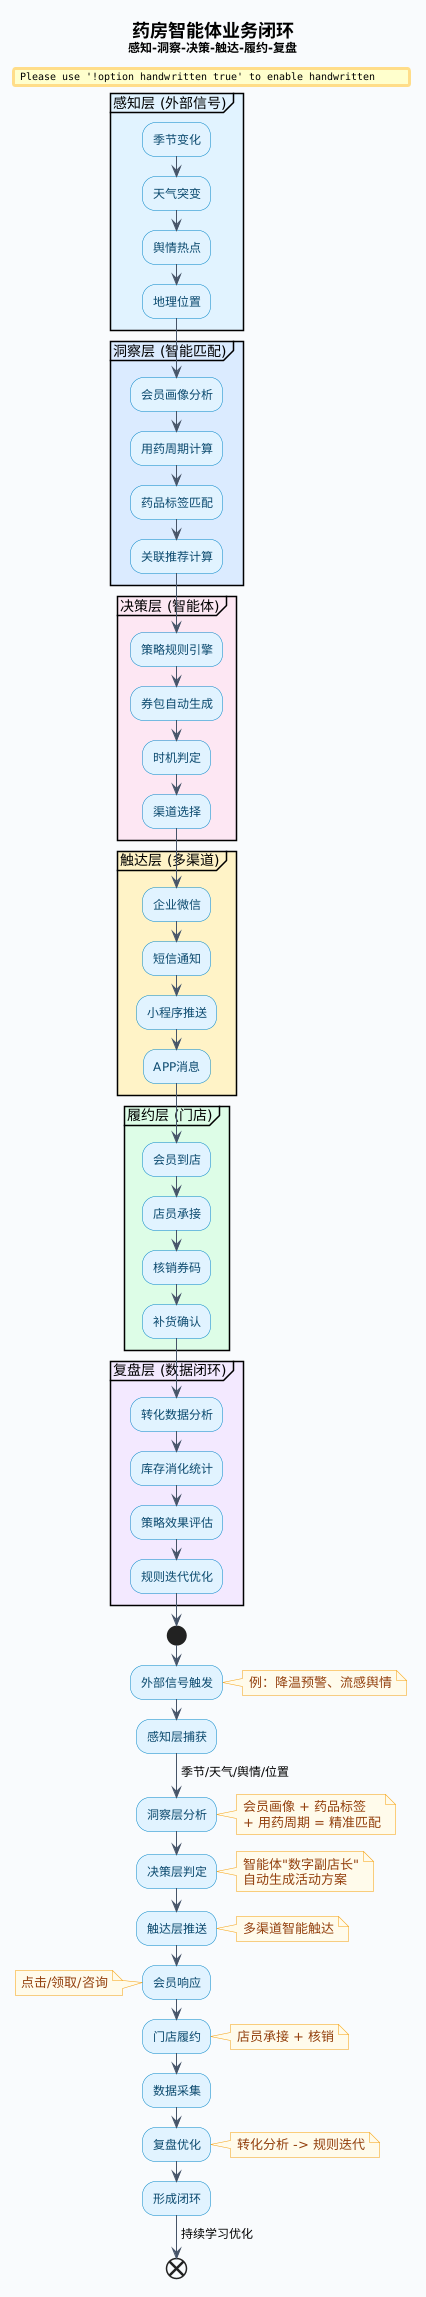

The diagram above was rendered by PlantUML. Its source (embedded in the PNG):
@startuml 药房智能体业务闭环流程图
skinparam backgroundColor #f8fafc
skinparam shadowing false
skinparam arrowColor #475569
skinparam arrowFontSize 12
skinparam handwritten false

skinparam activity {
  BackgroundColor #e0f2fe
  BorderColor #0284c7
  FontColor #0c4a6e
}

skinparam start {
  BackgroundColor #22c55e
  BorderColor #16a34a
}

skinparam end {
  BackgroundColor #f87171
  BorderColor #dc2626
}

skinparam note {
  BackgroundColor #fffbeb
  BorderColor #f59e0b
  FontColor #92400e
}

title
  <b><size:18>药房智能体业务闭环</size></b>
  <size:12>感知-洞察-决策-触达-履约-复盘</size>
end title

partition "感知层 (外部信号)" #e0f2fe {
  :季节变化;
  :天气突变;
  :舆情热点;
  :地理位置;
}

partition "洞察层 (智能匹配)" #dbeafe {
  :会员画像分析;
  :用药周期计算;
  :药品标签匹配;
  :关联推荐计算;
}

partition "决策层 (智能体)" #fce7f3 {
  :策略规则引擎;
  :券包自动生成;
  :时机判定;
  :渠道选择;
}

partition "触达层 (多渠道)" #fef3c7 {
  :企业微信;
  :短信通知;
  :小程序推送;
  :APP消息;
}

partition "履约层 (门店)" #dcfce7 {
  :会员到店;
  :店员承接;
  :核销券码;
  :补货确认;
}

partition "复盘层 (数据闭环)" #f3e8ff {
  :转化数据分析;
  :库存消化统计;
  :策略效果评估;
  :规则迭代优化;
}

start

:外部信号触发;
note right: 例：降温预警、流感舆情

:感知层捕获;
-> 季节/天气/舆情/位置;

:洞察层分析;
note right
  会员画像 + 药品标签
  + 用药周期 = 精准匹配
end note

:决策层判定;
note right
  智能体"数字副店长"
  自动生成活动方案
end note

:触达层推送;
note right: 多渠道智能触达

:会员响应;
note left: 点击/领取/咨询

:门店履约;
note right: 店员承接 + 核销

:数据采集;

:复盘优化;
note right: 转化分析 -> 规则迭代

:形成闭环;

-> 持续学习优化;

end

@enduml